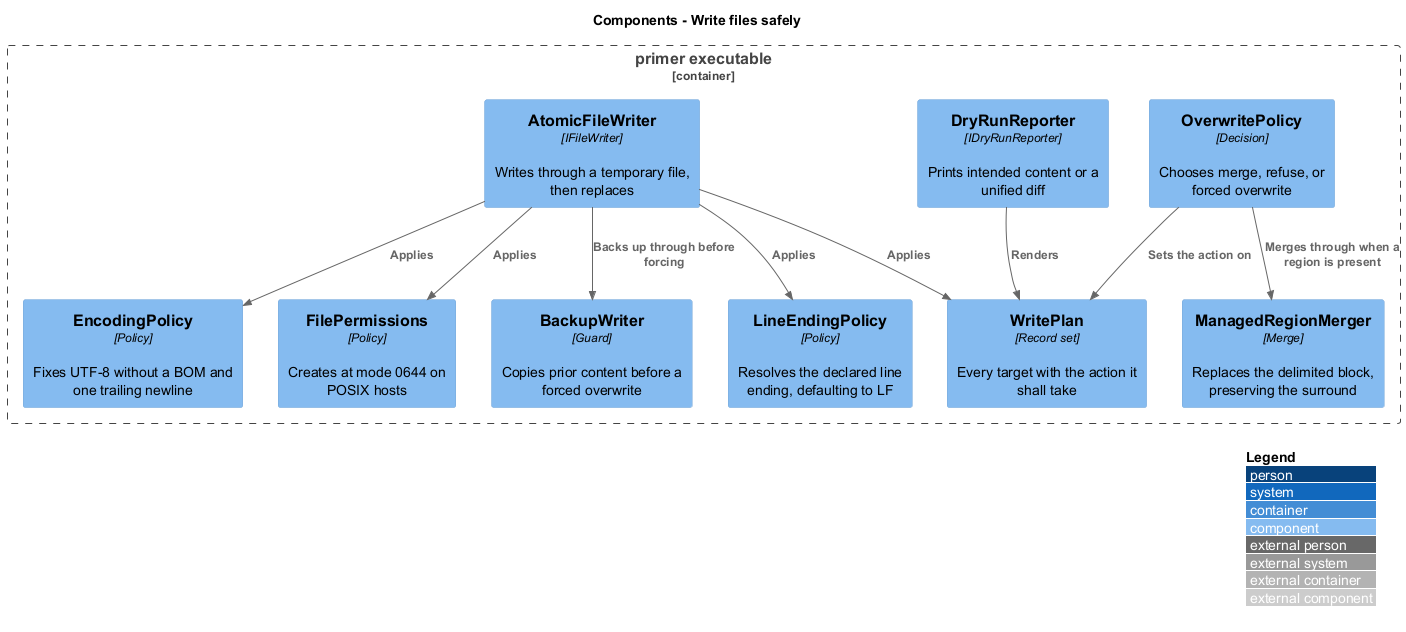

The diagram above was rendered by PlantUML. Its source (embedded in the PNG):
@startuml
!include <C4/C4_Component>
LAYOUT_WITH_LEGEND()
title Components - Write files safely

Container_Boundary(exe, "primer executable") {
  Component(plan, "WritePlan", "Record set", "Every target with the action it shall take")
  Component(policy, "OverwritePolicy", "Decision", "Chooses merge, refuse, or forced overwrite")
  Component(merger, "ManagedRegionMerger", "Merge", "Replaces the delimited block, preserving the surround")
  Component(dryrun, "DryRunReporter", "IDryRunReporter", "Prints intended content or a unified diff")
  Component(writer, "AtomicFileWriter", "IFileWriter", "Writes through a temporary file, then replaces")
  Component(backup, "BackupWriter", "Guard", "Copies prior content before a forced overwrite")
  Component(lineendings, "LineEndingPolicy", "Policy", "Resolves the declared line ending, defaulting to LF")
  Component(encoding, "EncodingPolicy", "Policy", "Fixes UTF-8 without a BOM and one trailing newline")
  Component(permissions, "FilePermissions", "Policy", "Creates at mode 0644 on POSIX hosts")
}

Rel(policy, plan, "Sets the action on")
Rel(policy, merger, "Merges through when a region is present")
Rel(dryrun, plan, "Renders")
Rel(writer, plan, "Applies")
Rel(writer, backup, "Backs up through before forcing")
Rel(writer, lineendings, "Applies")
Rel(writer, encoding, "Applies")
Rel(writer, permissions, "Applies")
@enduml